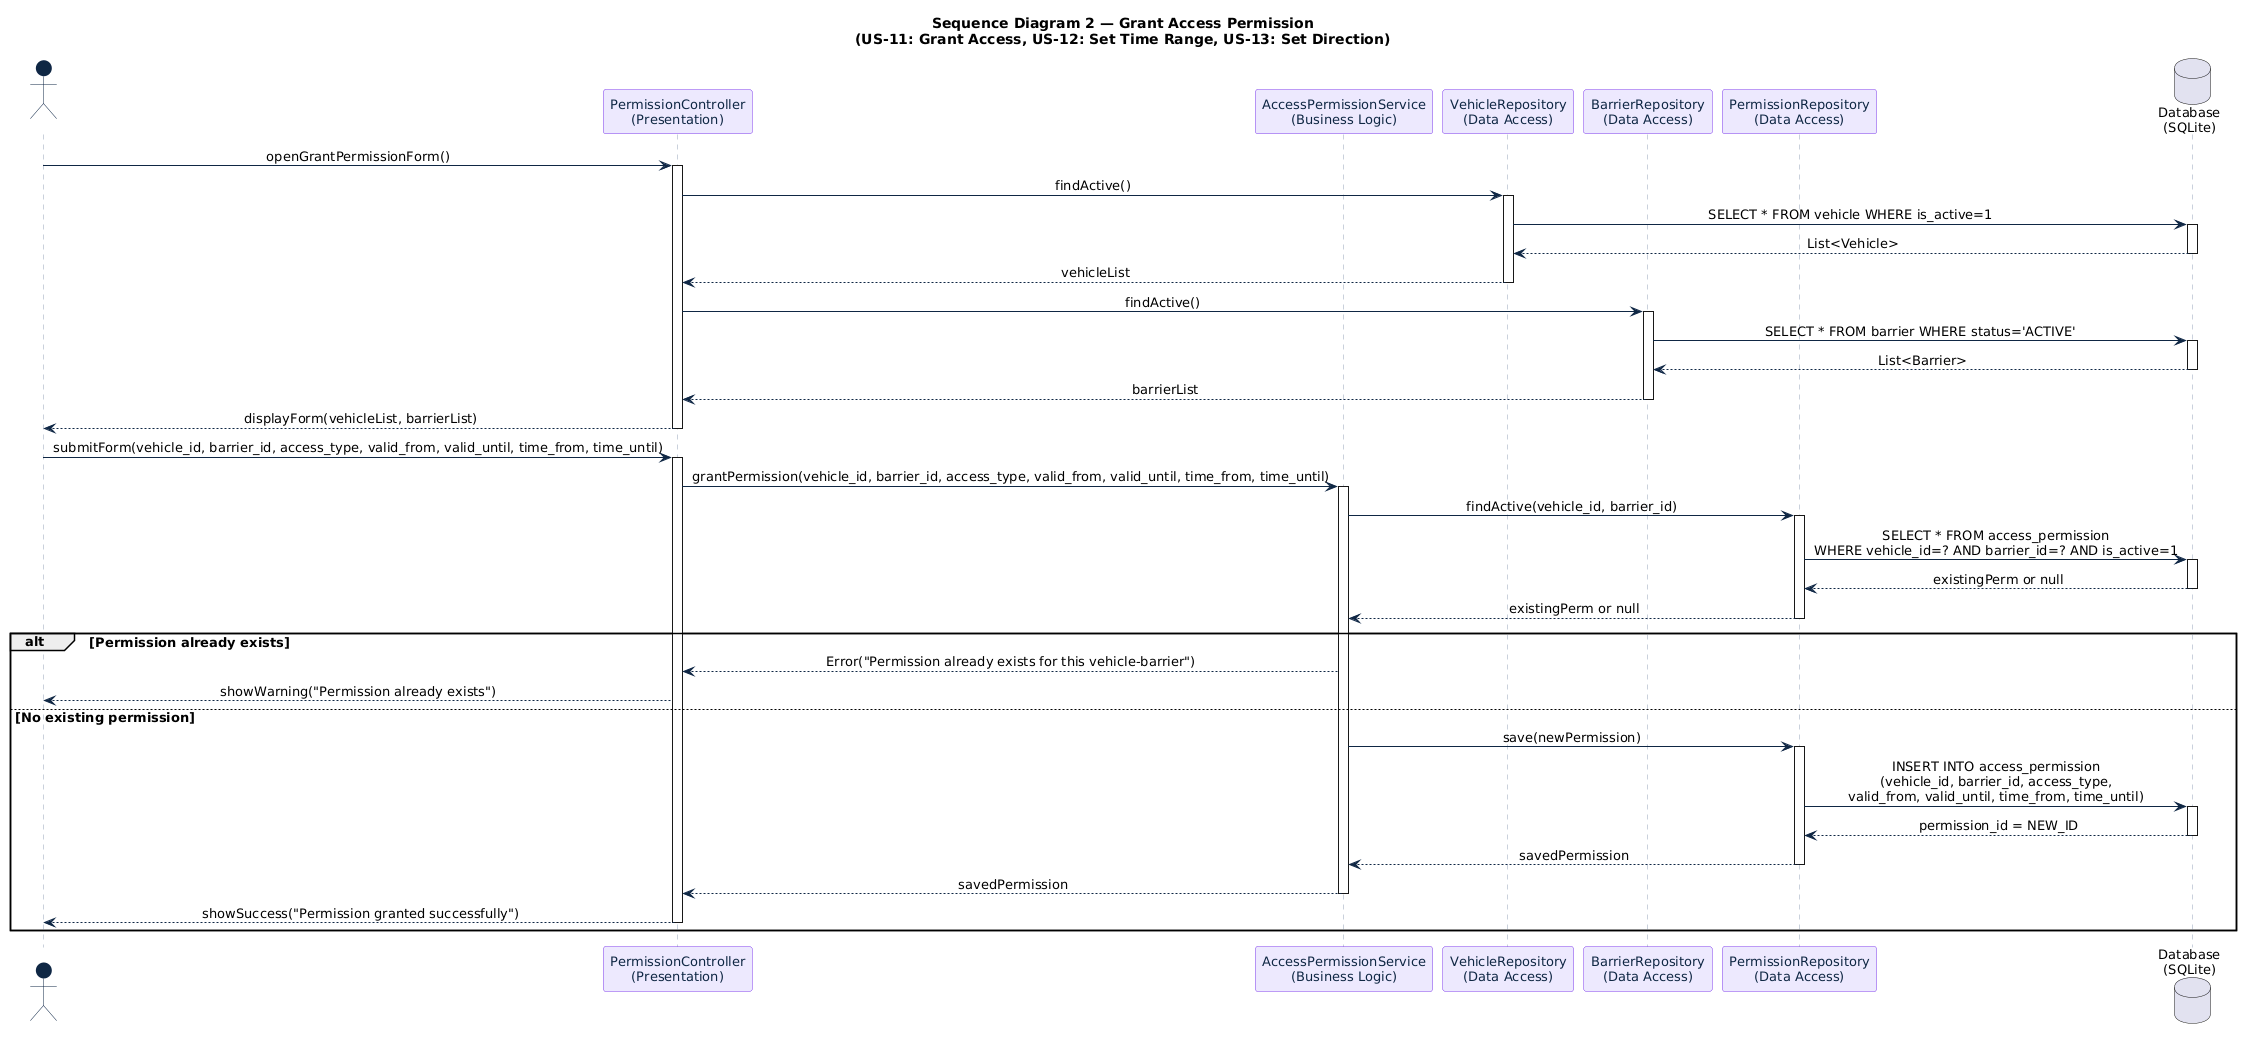

The diagram above was rendered by PlantUML. Its source (embedded in the PNG):
@startuml
skinparam backgroundColor #FFFFFF
skinparam defaultFontName Arial
skinparam defaultFontSize 13
skinparam sequenceMessageAlign center
skinparam responseMessageBelowArrow true
skinparam sequence {
  ActorBackgroundColor #0F2744
  ActorFontColor #FFFFFF
  ActorBorderColor #0F2744
  ParticipantBackgroundColor #EDE9FE
  ParticipantBorderColor #7C3AED
  ParticipantFontColor #0F2744
  LifeLineBorderColor #94A3B8
  ArrowColor #0F2744
}

title Sequence Diagram 2 — Grant Access Permission\n(US-11: Grant Access, US-12: Set Time Range, US-13: Set Direction)

actor "Admin" as ADM
participant "PermissionController\n(Presentation)" as PC
participant "AccessPermissionService\n(Business Logic)" as APS
participant "VehicleRepository\n(Data Access)" as VR
participant "BarrierRepository\n(Data Access)" as BR
participant "PermissionRepository\n(Data Access)" as PR
database "Database\n(SQLite)" as DB

ADM -> PC : openGrantPermissionForm()
activate PC

PC -> VR : findActive()
activate VR
VR -> DB : SELECT * FROM vehicle WHERE is_active=1
activate DB
DB --> VR : List<Vehicle>
deactivate DB
VR --> PC : vehicleList
deactivate VR

PC -> BR : findActive()
activate BR
BR -> DB : SELECT * FROM barrier WHERE status='ACTIVE'
activate DB
DB --> BR : List<Barrier>
deactivate DB
BR --> PC : barrierList
deactivate BR

PC --> ADM : displayForm(vehicleList, barrierList)
deactivate PC

ADM -> PC : submitForm(vehicle_id, barrier_id, access_type, valid_from, valid_until, time_from, time_until)
activate PC

PC -> APS : grantPermission(vehicle_id, barrier_id, access_type, valid_from, valid_until, time_from, time_until)
activate APS

APS -> PR : findActive(vehicle_id, barrier_id)
activate PR
PR -> DB : SELECT * FROM access_permission\nWHERE vehicle_id=? AND barrier_id=? AND is_active=1
activate DB
DB --> PR : existingPerm or null
deactivate DB
PR --> APS : existingPerm or null
deactivate PR

alt Permission already exists
  APS --> PC : Error("Permission already exists for this vehicle-barrier")
  PC --> ADM : showWarning("Permission already exists")
else No existing permission
  APS -> PR : save(newPermission)
  activate PR
  PR -> DB : INSERT INTO access_permission\n(vehicle_id, barrier_id, access_type,\nvalid_from, valid_until, time_from, time_until)
  activate DB
  DB --> PR : permission_id = NEW_ID
  deactivate DB
  PR --> APS : savedPermission
  deactivate PR
  APS --> PC : savedPermission
  deactivate APS
  PC --> ADM : showSuccess("Permission granted successfully")
  deactivate PC
end
@enduml